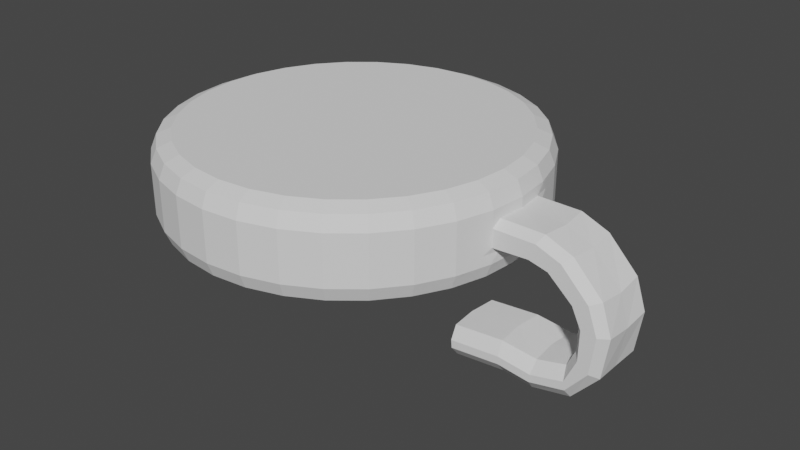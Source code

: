 # Source: counter_pressurizer_powerup.blend  (saved by Blender 3.0.42; exported with 4.5.12 LTS)
import bpy
from mathutils import Matrix  # noqa: F401  (used for matrix-valued properties, if any)

bpy.ops.wm.read_factory_settings(use_empty=True)
scene = bpy.context.scene
scene.name = 'Scene'

# ---- collections
col_collection = bpy.data.collections.new('Collection'); scene.collection.children.link(col_collection)

# ---- world
world_world = bpy.data.worlds.new('World'); scene.world = world_world
world_world.use_nodes = True; world_world.node_tree.nodes.clear()
_N = world_world.node_tree.nodes; _L = world_world.node_tree.links
n0 = _N.new('ShaderNodeOutputWorld'); n0.name = 'World Output'; n0.location = (300, 300)
n1 = _N.new('ShaderNodeBackground'); n1.name = 'Background'; n1.location = (10, 300)
n1.inputs[0].default_value = (0.05088, 0.05088, 0.05088, 1.0)
_L.new(n1.outputs[0], n0.inputs[0])
n0.is_active_output = True
world_world.color = (0.05088, 0.05088, 0.05088)
world_world.use_sun_shadow = False
world_world.sun_shadow_jitter_overblur = 0.0

# ---- meshes
me_cylinder_004 = bpy.data.meshes.new('Cylinder.004')
me_cylinder_004.from_pydata([(-0.04458, 0.1277, 0.002258), (-0.04458, 0.1277, 0.02276), (-0.01966, 0.1253, 0.02276), (-0.01966, 0.1253, 0.002258), (0.004303, 0.118, 0.02276), (0.004303, 0.118, 0.002258), (0.02639, 0.1062, 0.02276), (0.02639, 0.1062, 0.002258), (0.04575, 0.09033, 0.02276), (0.04575, 0.09033, 0.002258), (0.06163, 0.07097, 0.02276), (0.06163, 0.07097, 0.002258), (0.07344, 0.04888, 0.02276), (0.07344, 0.04888, 0.002258), (0.08316, -5.584e-09, 0.02276), (0.08316, -5.584e-09, 0.002258), (0.07344, -0.04888, 0.02276), (0.07344, -0.04888, 0.002258), (0.06163, -0.07097, 0.02276), (0.06163, -0.07097, 0.002258), (0.04575, -0.09033, 0.02276), (0.04575, -0.09033, 0.002258), (0.02639, -0.1062, 0.02276), (0.02639, -0.1062, 0.002258), (0.004303, -0.118, 0.02276), (0.004303, -0.118, 0.002258), (-0.01966, -0.1253, 0.02276), (-0.01966, -0.1253, 0.002258), (-0.04458, -0.1277, 0.02276), (-0.04458, -0.1277, 0.002258), (-0.0695, -0.1253, 0.02276), (-0.0695, -0.1253, 0.002258), (-0.09347, -0.118, 0.02276), (-0.09347, -0.118, 0.002258), (-0.1156, -0.1062, 0.02276), (-0.1156, -0.1062, 0.002258), (-0.1349, -0.09033, 0.02276), (-0.1349, -0.09033, 0.002258), (-0.1508, -0.07097, 0.02276), (-0.1508, -0.07097, 0.002258), (-0.1626, -0.04888, 0.02276), (-0.1626, -0.04888, 0.002258), (-0.1699, -0.02492, 0.02276), (-0.1699, -0.02492, 0.002258), (-0.1723, 1.523e-09, 0.02276), (-0.1723, 1.523e-09, 0.002258), (-0.1699, 0.02492, 0.02276), (-0.1699, 0.02492, 0.002258), (-0.1626, 0.04888, 0.02276), (-0.1626, 0.04888, 0.002258), (-0.1508, 0.07097, 0.02276), (-0.1508, 0.07097, 0.002258), (-0.1349, 0.09033, 0.02276), (-0.1349, 0.09033, 0.002258), (-0.1156, 0.1062, 0.02276), (-0.1156, 0.1062, 0.002258), (-0.09347, 0.118, 0.02276), (-0.09347, 0.118, 0.002258), (-0.0695, 0.1253, 0.02276), (-0.0695, 0.1253, 0.002258), (0.1131, -6.279e-09, 0.02171), (0.1061, -6.279e-09, 0.002461), (0.1314, -6.751e-09, 0.01349), (0.1169, -6.751e-09, -0.001038), (0.1507, -7.765e-09, -0.007889), (0.1315, -7.765e-09, -0.01501), (0.1567, -8.215e-09, -0.02872), (0.1363, -8.215e-09, -0.0265), (0.1516, -8.898e-09, -0.05626), (0.1353, -8.898e-09, -0.04382), (0.1331, -9.707e-09, -0.07497), (0.129, -9.707e-09, -0.05488), (0.1069, -1.058e-08, -0.07941), (0.1093, -1.058e-08, -0.05904), (0.08642, -1.152e-08, -0.07707), (0.08478, -1.152e-08, -0.05663), (0.05222, -1.267e-08, -0.07981), (0.05058, -1.267e-08, -0.05938), (-0.04458, 0.1141, -0.01824), (-0.04458, 0.1277, -0.004693), (-0.04458, 0.1238, -0.01428), (-0.04458, 0.1141, 0.04326), (-0.04458, 0.1277, 0.02971), (-0.04458, 0.1238, 0.03929), (-0.02232, 0.1119, -0.01824), (-0.01966, 0.1253, -0.004693), (-0.02044, 0.1214, -0.01428), (-0.02232, 0.1119, 0.04326), (-0.01966, 0.1253, 0.02971), (-0.02044, 0.1214, 0.03929), (-0.0009077, 0.1054, -0.01824), (0.004303, 0.118, -0.004693), (0.002777, 0.1143, -0.01428), (-0.0009077, 0.1054, 0.04326), (0.004303, 0.118, 0.02971), (0.002777, 0.1143, 0.03929), (0.01882, 0.09489, -0.01824), (0.02639, 0.1062, -0.004693), (0.02417, 0.1029, -0.01428), (0.01882, 0.09489, 0.04326), (0.02639, 0.1062, 0.02971), (0.02417, 0.1029, 0.03929), (0.03612, 0.0807, -0.01824), (0.04575, 0.09033, -0.004693), (0.04293, 0.08751, -0.01428), (0.03612, 0.0807, 0.04326), (0.04575, 0.09033, 0.02971), (0.04293, 0.08751, 0.03929), (0.05031, 0.0634, -0.01824), (0.06163, 0.07097, -0.004693), (0.05832, 0.06875, -0.01428), (0.05031, 0.0634, 0.04326), (0.06163, 0.07097, 0.02971), (0.05832, 0.06875, 0.03929), (0.06086, 0.04367, -0.01824), (0.07344, 0.04888, -0.004693), (0.06975, 0.04736, -0.01428), (0.06086, 0.04367, 0.04326), (0.07344, 0.04888, 0.02971), (0.06975, 0.04736, 0.03929), (0.06735, 0.02226, -0.01824), (0.08071, 0.02492, -0.004693), (0.07679, 0.02414, -0.01428), (0.06735, 0.02226, 0.04326), (0.08071, 0.02492, 0.02971), (0.07679, 0.02414, 0.03929), (0.06954, -4.889e-09, -0.01824), (0.08316, -5.584e-09, -0.004693), (0.07917, -5.384e-09, -0.01428), (0.06954, -4.657e-09, 0.04326), (0.08316, -5.584e-09, 0.02971), (0.07917, -5.311e-09, 0.03929), (0.06735, -0.02226, -0.01824), (0.08071, -0.02492, -0.004693), (0.07679, -0.02414, -0.01428), (0.06735, -0.02226, 0.04326), (0.08071, -0.02492, 0.02971), (0.07679, -0.02414, 0.03929), (0.06086, -0.04367, -0.01824), (0.07344, -0.04888, -0.004693), (0.06975, -0.04736, -0.01428), (0.06086, -0.04367, 0.04326), (0.07344, -0.04888, 0.02971), (0.06975, -0.04736, 0.03929), (0.05031, -0.0634, -0.01824), (0.06163, -0.07097, -0.004693), (0.05832, -0.06875, -0.01428), (0.05031, -0.0634, 0.04326), (0.06163, -0.07097, 0.02971), (0.05832, -0.06875, 0.03929), (0.03612, -0.0807, -0.01824), (0.04575, -0.09033, -0.004693), (0.04293, -0.08751, -0.01428), (0.03612, -0.0807, 0.04326), (0.04575, -0.09033, 0.02971), (0.04293, -0.08751, 0.03929), (0.01882, -0.09489, -0.01824), (0.02639, -0.1062, -0.004693), (0.02417, -0.1029, -0.01428), (0.01882, -0.09489, 0.04326), (0.02639, -0.1062, 0.02971), (0.02417, -0.1029, 0.03929), (-0.0009076, -0.1054, -0.01824), (0.004303, -0.118, -0.004693), (0.002777, -0.1143, -0.01428), (-0.0009076, -0.1054, 0.04326), (0.004303, -0.118, 0.02971), (0.002777, -0.1143, 0.03929), (-0.02232, -0.1119, -0.01824), (-0.01966, -0.1253, -0.004693), (-0.02044, -0.1214, -0.01428), (-0.02232, -0.1119, 0.04326), (-0.01966, -0.1253, 0.02971), (-0.02044, -0.1214, 0.03929), (-0.04458, -0.1141, -0.01824), (-0.04458, -0.1277, -0.004693), (-0.04458, -0.1238, -0.01428), (-0.04458, -0.1141, 0.04326), (-0.04458, -0.1277, 0.02971), (-0.04458, -0.1238, 0.03929), (-0.06685, -0.1119, -0.01824), (-0.0695, -0.1253, -0.004693), (-0.06872, -0.1214, -0.01428), (-0.06685, -0.1119, 0.04326), (-0.0695, -0.1253, 0.02971), (-0.06872, -0.1214, 0.03929), (-0.08826, -0.1054, -0.01824), (-0.09347, -0.118, -0.004693), (-0.09194, -0.1143, -0.01428), (-0.08826, -0.1054, 0.04326), (-0.09347, -0.118, 0.02971), (-0.09194, -0.1143, 0.03929), (-0.108, -0.09489, -0.01824), (-0.1156, -0.1062, -0.004693), (-0.1133, -0.1029, -0.01428), (-0.108, -0.09489, 0.04326), (-0.1156, -0.1062, 0.02971), (-0.1133, -0.1029, 0.03929), (-0.1253, -0.0807, -0.01824), (-0.1349, -0.09033, -0.004693), (-0.1321, -0.08751, -0.01428), (-0.1253, -0.0807, 0.04326), (-0.1349, -0.09033, 0.02971), (-0.1321, -0.08751, 0.03929), (-0.1395, -0.0634, -0.01824), (-0.1508, -0.07097, -0.004693), (-0.1475, -0.06875, -0.01428), (-0.1395, -0.0634, 0.04326), (-0.1508, -0.07097, 0.02971), (-0.1475, -0.06875, 0.03929), (-0.15, -0.04367, -0.01824), (-0.1626, -0.04888, -0.004693), (-0.1589, -0.04736, -0.01428), (-0.15, -0.04367, 0.04326), (-0.1626, -0.04888, 0.02971), (-0.1589, -0.04736, 0.03929), (-0.1565, -0.02226, -0.01824), (-0.1699, -0.02492, -0.004693), (-0.166, -0.02414, -0.01428), (-0.1565, -0.02226, 0.04326), (-0.1699, -0.02492, 0.02971), (-0.166, -0.02414, 0.03929), (-0.1587, 1.397e-09, -0.01824), (-0.1723, 1.523e-09, -0.004693), (-0.1683, 1.484e-09, -0.01428), (-0.1587, 1.63e-09, 0.04326), (-0.1723, 1.523e-09, 0.02971), (-0.1683, 1.543e-09, 0.03929), (-0.1565, 0.02226, -0.01824), (-0.1699, 0.02492, -0.004693), (-0.166, 0.02414, -0.01428), (-0.1565, 0.02226, 0.04326), (-0.1699, 0.02492, 0.02971), (-0.166, 0.02414, 0.03929), (-0.15, 0.04367, -0.01824), (-0.1626, 0.04888, -0.004693), (-0.1589, 0.04736, -0.01428), (-0.15, 0.04367, 0.04326), (-0.1626, 0.04888, 0.02971), (-0.1589, 0.04736, 0.03929), (-0.1395, 0.0634, -0.01824), (-0.1508, 0.07097, -0.004693), (-0.1475, 0.06875, -0.01428), (-0.1395, 0.0634, 0.04326), (-0.1508, 0.07097, 0.02971), (-0.1475, 0.06875, 0.03929), (-0.1253, 0.0807, -0.01824), (-0.1349, 0.09033, -0.004693), (-0.1321, 0.08751, -0.01428), (-0.1253, 0.0807, 0.04326), (-0.1349, 0.09033, 0.02971), (-0.1321, 0.08751, 0.03929), (-0.108, 0.09489, -0.01824), (-0.1156, 0.1062, -0.004693), (-0.1133, 0.1029, -0.01428), (-0.108, 0.09489, 0.04326), (-0.1156, 0.1062, 0.02971), (-0.1133, 0.1029, 0.03929), (-0.08826, 0.1054, -0.01824), (-0.09347, 0.118, -0.004693), (-0.09194, 0.1143, -0.01428), (-0.08826, 0.1054, 0.04326), (-0.09347, 0.118, 0.02971), (-0.09194, 0.1143, 0.03929), (-0.06685, 0.1119, -0.01824), (-0.0695, 0.1253, -0.004693), (-0.06872, 0.1214, -0.01428), (-0.06685, 0.1119, 0.04326), (-0.0695, 0.1253, 0.02971), (-0.06872, 0.1214, 0.03929), (0.08132, 0.01873, 0.02276), (0.08071, 0.02492, 0.01808), (0.07891, 0.03083, 0.02276), (0.08071, 0.02492, 0.02893), (0.08071, 0.02492, 0.005971), (0.08132, 0.01873, 0.002258), (0.08071, 0.02492, -0.003917), (0.07891, 0.03083, 0.002258), (0.08071, -0.02492, 0.01808), (0.08132, -0.01873, 0.02276), (0.08071, -0.02492, 0.02893), (0.07891, -0.03083, 0.02276), (0.08132, -0.01873, 0.002258), (0.08071, -0.02492, 0.005971), (0.07891, -0.03083, 0.002258), (0.08071, -0.02492, -0.003917), (0.1114, 0.01874, 0.02235), (0.1091, 0.02492, 0.01794), (0.1051, 0.02492, 0.006981), (0.1044, 0.01873, 0.003096), (0.1091, -0.02492, 0.01794), (0.1114, -0.01874, 0.02235), (0.1051, -0.02492, 0.006981), (0.1044, -0.01873, 0.003096), (0.13, 0.01874, 0.01479), (0.126, 0.02492, 0.01155), (0.1181, 0.02492, 0.003705), (0.1156, 0.01874, 0.000265), (0.126, -0.02492, 0.01155), (0.13, -0.01874, 0.01479), (0.1156, -0.01874, 0.000265), (0.1181, -0.02492, 0.003705), (0.1448, 0.02492, -0.007462), (0.1501, 0.01874, -0.006158), (0.1348, 0.02492, -0.01119), (0.1309, 0.01874, -0.01328), (0.1448, -0.02492, -0.007462), (0.1501, -0.01874, -0.006158), (0.1309, -0.01874, -0.01328), (0.1348, -0.02492, -0.01119), (0.1569, 0.01875, -0.02689), (0.1514, 0.02492, -0.02567), (0.1412, 0.02492, -0.02456), (0.1365, 0.01875, -0.02467), (0.1514, -0.02492, -0.02567), (0.1569, -0.01875, -0.02689), (0.1365, -0.01875, -0.02467), (0.1412, -0.02492, -0.02456), (0.1527, 0.01875, -0.05479), (0.1483, 0.02492, -0.05062), (0.1364, 0.01875, -0.04235), (0.1408, 0.02492, -0.04496), (0.1483, -0.02492, -0.05062), (0.1527, -0.01875, -0.05479), (0.1364, -0.01875, -0.04235), (0.1408, -0.02492, -0.04496), (0.1349, 0.01876, -0.0746), (0.1341, 0.02492, -0.06739), (0.133, 0.02492, -0.06187), (0.1308, 0.01877, -0.05451), (0.1341, -0.02492, -0.06739), (0.1349, -0.01876, -0.0746), (0.1308, -0.01877, -0.05451), (0.133, -0.02492, -0.06187), (0.1088, 0.01876, -0.07962), (0.1102, 0.02492, -0.07238), (0.1111, 0.01877, -0.05926), (0.1108, 0.02492, -0.06709), (0.1102, -0.02492, -0.07238), (0.1088, -0.01876, -0.07962), (0.1111, -0.01877, -0.05926), (0.1108, -0.02492, -0.06709), (0.08826, 0.01876, -0.07692), (0.08827, 0.02492, -0.06951), (0.08785, 0.02492, -0.0642), (0.08662, 0.01877, -0.05649), (0.08827, -0.02492, -0.06951), (0.08826, -0.01876, -0.07692), (0.08662, -0.01877, -0.05649), (0.08785, -0.02492, -0.0642), (0.05408, 0.02492, -0.0723), (0.05406, 0.01876, -0.07967), (0.05242, 0.01876, -0.05923), (0.05364, 0.02492, -0.06688), (0.05406, -0.01876, -0.07967), (0.05408, -0.02492, -0.0723), (0.05364, -0.02492, -0.06688), (0.05242, -0.01876, -0.05923)], [], [(58, 268, 82, 1), (91, 5, 7, 97), (97, 7, 9, 103), (103, 9, 11, 109), (109, 11, 13, 115), (121, 276, 275, 15, 127), (278, 283, 292, 290), (288, 287, 295, 296), (282, 15, 61, 293), (139, 17, 19, 145), (145, 19, 21, 151), (151, 21, 23, 157), (157, 23, 25, 163), (163, 25, 27, 169), (169, 27, 29, 175), (175, 29, 31, 181), (181, 31, 33, 187), (187, 33, 35, 193), (193, 35, 37, 199), (199, 37, 39, 205), (205, 39, 41, 211), (211, 41, 43, 217), (217, 43, 45, 223), (223, 45, 47, 229), (229, 47, 49, 235), (235, 49, 51, 241), (241, 51, 53, 247), (247, 53, 55, 253), (253, 55, 57, 259), (259, 57, 59, 265), (1, 82, 88, 2), (85, 3, 5, 91), (265, 59, 0, 79), (87, 81, 267, 261, 255, 249, 243, 237, 231, 225, 219, 213, 207, 201, 195, 189, 183, 177, 171, 165, 159, 153, 147, 141, 135, 129, 123, 117, 111, 105, 99, 93), (59, 58, 1, 0), (56, 262, 268, 58), (57, 56, 58, 59), (54, 256, 262, 56), (55, 54, 56, 57), (52, 250, 256, 54), (53, 52, 54, 55), (50, 244, 250, 52), (51, 50, 52, 53), (48, 238, 244, 50), (49, 48, 50, 51), (46, 232, 238, 48), (47, 46, 48, 49), (44, 226, 232, 46), (45, 44, 46, 47), (42, 220, 226, 44), (43, 42, 44, 45), (40, 214, 220, 42), (41, 40, 42, 43), (38, 208, 214, 40), (39, 38, 40, 41), (36, 202, 208, 38), (37, 36, 38, 39), (34, 196, 202, 36), (35, 34, 36, 37), (32, 190, 196, 34), (33, 32, 34, 35), (30, 184, 190, 32), (31, 30, 32, 33), (28, 178, 184, 30), (29, 28, 30, 31), (26, 172, 178, 28), (27, 26, 28, 29), (24, 166, 172, 26), (25, 24, 26, 27), (22, 160, 166, 24), (23, 22, 24, 25), (20, 154, 160, 22), (21, 20, 22, 23), (18, 148, 154, 20), (19, 18, 20, 21), (16, 142, 148, 18), (17, 16, 18, 19), (133, 285, 284, 17, 139), (14, 130, 136, 280, 279), (14, 279, 291, 60), (281, 280, 136, 142, 16), (13, 12, 272, 271, 274, 277), (12, 118, 124, 273, 272), (15, 275, 289, 61), (270, 14, 60, 286), (10, 112, 118, 12), (11, 10, 12, 13), (8, 106, 112, 10), (9, 8, 10, 11), (6, 100, 106, 8), (7, 6, 8, 9), (4, 94, 100, 6), (5, 4, 6, 7), (2, 88, 94, 4), (3, 2, 4, 5), (78, 84, 90, 96, 102, 108, 114, 120, 126, 132, 138, 144, 150, 156, 162, 168, 174, 180, 186, 192, 198, 204, 210, 216, 222, 228, 234, 240, 246, 252, 258, 264), (0, 1, 2, 3), (286, 60, 62, 294), (60, 291, 299, 62), (284, 283, 278, 281, 16, 17), (270, 273, 124, 130, 14), (115, 13, 277, 276, 121), (127, 15, 282, 285, 133), (300, 63, 65, 308), (63, 297, 305, 65), (290, 292, 301, 298), (296, 295, 302, 304), (61, 289, 297, 63), (293, 61, 63, 300), (306, 309, 317, 314), (303, 64, 66, 310), (62, 299, 307, 64), (294, 62, 64, 303), (298, 301, 309, 306), (304, 302, 311, 312), (316, 67, 69, 324), (67, 313, 320, 69), (312, 311, 319, 321), (65, 305, 313, 67), (308, 65, 67, 316), (64, 307, 315, 66), (328, 327, 335, 337), (322, 325, 333, 330), (66, 315, 323, 68), (310, 66, 68, 318), (314, 317, 325, 322), (321, 319, 327, 328), (332, 71, 73, 340), (71, 329, 336, 73), (69, 320, 329, 71), (324, 69, 71, 332), (68, 323, 331, 70), (318, 68, 70, 326), (344, 343, 350, 353), (338, 341, 349, 346), (70, 331, 339, 72), (326, 70, 72, 334), (330, 333, 341, 338), (337, 335, 343, 344), (348, 75, 77, 357), (75, 345, 352, 77), (73, 336, 345, 75), (340, 73, 75, 348), (72, 339, 347, 74), (334, 72, 74, 342), (77, 76, 354, 355, 356, 357), (74, 347, 354, 76), (342, 74, 76, 351), (346, 349, 356, 355), (352, 353, 350, 351, 76, 77), (79, 85, 86, 80), (80, 86, 84, 78), (88, 82, 83, 89), (89, 83, 81, 87), (85, 91, 92, 86), (86, 92, 90, 84), (94, 88, 89, 95), (95, 89, 87, 93), (91, 97, 98, 92), (92, 98, 96, 90), (100, 94, 95, 101), (101, 95, 93, 99), (97, 103, 104, 98), (98, 104, 102, 96), (106, 100, 101, 107), (107, 101, 99, 105), (103, 109, 110, 104), (104, 110, 108, 102), (112, 106, 107, 113), (113, 107, 105, 111), (109, 115, 116, 110), (110, 116, 114, 108), (118, 112, 113, 119), (119, 113, 111, 117), (115, 121, 122, 116), (116, 122, 120, 114), (124, 118, 119, 125), (125, 119, 117, 123), (121, 127, 128, 122), (122, 128, 126, 120), (130, 124, 125, 131), (131, 125, 123, 129), (127, 133, 134, 128), (128, 134, 132, 126), (136, 130, 131, 137), (137, 131, 129, 135), (133, 139, 140, 134), (134, 140, 138, 132), (142, 136, 137, 143), (143, 137, 135, 141), (139, 145, 146, 140), (140, 146, 144, 138), (148, 142, 143, 149), (149, 143, 141, 147), (145, 151, 152, 146), (146, 152, 150, 144), (154, 148, 149, 155), (155, 149, 147, 153), (151, 157, 158, 152), (152, 158, 156, 150), (160, 154, 155, 161), (161, 155, 153, 159), (157, 163, 164, 158), (158, 164, 162, 156), (166, 160, 161, 167), (167, 161, 159, 165), (163, 169, 170, 164), (164, 170, 168, 162), (172, 166, 167, 173), (173, 167, 165, 171), (169, 175, 176, 170), (170, 176, 174, 168), (178, 172, 173, 179), (179, 173, 171, 177), (175, 181, 182, 176), (176, 182, 180, 174), (184, 178, 179, 185), (185, 179, 177, 183), (181, 187, 188, 182), (182, 188, 186, 180), (190, 184, 185, 191), (191, 185, 183, 189), (187, 193, 194, 188), (188, 194, 192, 186), (196, 190, 191, 197), (197, 191, 189, 195), (193, 199, 200, 194), (194, 200, 198, 192), (202, 196, 197, 203), (203, 197, 195, 201), (199, 205, 206, 200), (200, 206, 204, 198), (208, 202, 203, 209), (209, 203, 201, 207), (205, 211, 212, 206), (206, 212, 210, 204), (214, 208, 209, 215), (215, 209, 207, 213), (211, 217, 218, 212), (212, 218, 216, 210), (220, 214, 215, 221), (221, 215, 213, 219), (217, 223, 224, 218), (218, 224, 222, 216), (226, 220, 221, 227), (227, 221, 219, 225), (223, 229, 230, 224), (224, 230, 228, 222), (232, 226, 227, 233), (233, 227, 225, 231), (229, 235, 236, 230), (230, 236, 234, 228), (238, 232, 233, 239), (239, 233, 231, 237), (235, 241, 242, 236), (236, 242, 240, 234), (244, 238, 239, 245), (245, 239, 237, 243), (241, 247, 248, 242), (242, 248, 246, 240), (250, 244, 245, 251), (251, 245, 243, 249), (247, 253, 254, 248), (248, 254, 252, 246), (256, 250, 251, 257), (257, 251, 249, 255), (253, 259, 260, 254), (254, 260, 258, 252), (262, 256, 257, 263), (263, 257, 255, 261), (259, 265, 266, 260), (260, 266, 264, 258), (268, 262, 263, 269), (269, 263, 261, 267), (265, 79, 80, 266), (266, 80, 78, 264), (82, 268, 269, 83), (83, 269, 267, 81), (79, 0, 3, 85), (270, 271, 272, 273), (274, 275, 276, 277), (278, 279, 280, 281), (282, 283, 284, 285), (293, 300, 301, 292), (287, 271, 270, 286), (278, 290, 291, 279), (282, 293, 292, 283), (289, 275, 274, 288), (299, 291, 290, 298), (286, 294, 295, 287), (297, 289, 288, 296), (303, 310, 311, 302), (302, 295, 294, 303), (298, 306, 307, 299), (300, 308, 309, 301), (305, 297, 296, 304), (313, 305, 304, 312), (317, 309, 308, 316), (306, 314, 315, 307), (321, 328, 329, 320), (319, 311, 310, 318), (314, 322, 323, 315), (316, 324, 325, 317), (320, 313, 312, 321), (333, 325, 324, 332), (327, 319, 318, 326), (322, 330, 331, 323), (337, 344, 345, 336), (335, 327, 326, 334), (330, 338, 339, 331), (332, 340, 341, 333), (336, 329, 328, 337), (349, 341, 340, 348), (343, 335, 334, 342), (338, 346, 347, 339), (350, 343, 342, 351), (346, 355, 354, 347), (348, 357, 356, 349), (352, 345, 344, 353), (274, 271, 287, 288)])
_uv = me_cylinder_004.uv_layers.new(name='UVMap')
_uv.uv.foreach_set('vector', [0.03125, 0.8333, 0.03125, 0.8898, 0.0, 0.8898, 0.0, 0.8333, 0.9375, 0.6102, 0.9375, 0.6667, 0.9062, 0.6667, 0.9062, 0.6102, 0.9062, 0.6102, 0.9062, 0.6667, 0.875, 0.6667, 0.875, 0.6102, 0.875, 0.6102, 0.875, 0.6667, 0.8438, 0.6667, 0.8438, 0.6102, 0.8438, 0.6102, 0.8438, 0.6667, 0.8125, 0.6667, 0.8125, 0.6102, 0.7812, 0.6102, 0.7812, 0.6165, 0.7735, 0.6667, 0.75, 0.6667, 0.75, 0.6102, 0.7188, 0.7953, 0.7188, 0.6969, 0.7188, 0.6985, 0.7188, 0.7934, 0.7812, 0.6985, 0.7812, 0.7934, 0.7813, 0.7912, 0.7812, 0.7012, 0.7265, 0.6667, 0.75, 0.6667, 0.75, 0.6667, 0.7265, 0.6667, 0.6875, 0.6102, 0.6875, 0.6667, 0.6562, 0.6667, 0.6562, 0.6102, 0.6562, 0.6102, 0.6562, 0.6667, 0.625, 0.6667, 0.625, 0.6102, 0.625, 0.6102, 0.625, 0.6667, 0.5938, 0.6667, 0.5938, 0.6102, 0.5938, 0.6102, 0.5938, 0.6667, 0.5625, 0.6667, 0.5625, 0.6102, 0.5625, 0.6102, 0.5625, 0.6667, 0.5312, 0.6667, 0.5312, 0.6102, 0.5312, 0.6102, 0.5312, 0.6667, 0.5, 0.6667, 0.5, 0.6102, 0.5, 0.6102, 0.5, 0.6667, 0.4688, 0.6667, 0.4688, 0.6102, 0.4688, 0.6102, 0.4688, 0.6667, 0.4375, 0.6667, 0.4375, 0.6102, 0.4375, 0.6102, 0.4375, 0.6667, 0.4062, 0.6667, 0.4062, 0.6102, 0.4062, 0.6102, 0.4062, 0.6667, 0.375, 0.6667, 0.375, 0.6102, 0.375, 0.6102, 0.375, 0.6667, 0.3438, 0.6667, 0.3438, 0.6102, 0.3438, 0.6102, 0.3438, 0.6667, 0.3125, 0.6667, 0.3125, 0.6102, 0.3125, 0.6102, 0.3125, 0.6667, 0.2812, 0.6667, 0.2812, 0.6102, 0.2812, 0.6102, 0.2812, 0.6667, 0.25, 0.6667, 0.25, 0.6102, 0.25, 0.6102, 0.25, 0.6667, 0.2188, 0.6667, 0.2188, 0.6102, 0.2188, 0.6102, 0.2188, 0.6667, 0.1875, 0.6667, 0.1875, 0.6102, 0.1875, 0.6102, 0.1875, 0.6667, 0.1562, 0.6667, 0.1562, 0.6102, 0.1562, 0.6102, 0.1562, 0.6667, 0.125, 0.6667, 0.125, 0.6102, 0.125, 0.6102, 0.125, 0.6667, 0.09375, 0.6667, 0.09375, 0.6102, 0.09375, 0.6102, 0.09375, 0.6667, 0.0625, 0.6667, 0.0625, 0.6102, 0.0625, 0.6102, 0.0625, 0.6667, 0.03125, 0.6667, 0.03125, 0.6102, 1.0, 0.8333, 1.0, 0.8898, 0.9688, 0.8898, 0.9688, 0.8333, 0.9688, 0.6102, 0.9688, 0.6667, 0.9375, 0.6667, 0.9375, 0.6102, 0.03125, 0.6102, 0.03125, 0.6667, 0.0, 0.6667, 0.0, 0.6102, 0.2918, 0.4603, 0.25, 0.4644, 0.2082, 0.4603, 0.1679, 0.4481, 0.1309, 0.4283, 0.09838, 0.4016, 0.07172, 0.3691, 0.0519, 0.3321, 0.0397, 0.2918, 0.03558, 0.25, 0.0397, 0.2082, 0.0519, 0.1679, 0.07172, 0.1309, 0.09838, 0.09838, 0.1309, 0.07172, 0.1679, 0.0519, 0.2082, 0.0397, 0.25, 0.03558, 0.2918, 0.0397, 0.3321, 0.0519, 0.3691, 0.07172, 0.4016, 0.09838, 0.4283, 0.1309, 0.4481, 0.1679, 0.4603, 0.2082, 0.4644, 0.25, 0.4603, 0.2918, 0.4481, 0.3321, 0.4283, 0.3691, 0.4016, 0.4016, 0.3691, 0.4283, 0.3321, 0.4481, 0.03125, 0.6667, 0.03125, 0.8333, 0.0, 0.8333, 0.0, 0.6667, 0.0625, 0.8333, 0.0625, 0.8898, 0.03125, 0.8898, 0.03125, 0.8333, 0.0625, 0.6667, 0.0625, 0.8333, 0.03125, 0.8333, 0.03125, 0.6667, 0.09375, 0.8333, 0.09375, 0.8898, 0.0625, 0.8898, 0.0625, 0.8333, 0.09375, 0.6667, 0.09375, 0.8333, 0.0625, 0.8333, 0.0625, 0.6667, 0.125, 0.8333, 0.125, 0.8898, 0.09375, 0.8898, 0.09375, 0.8333, 0.125, 0.6667, 0.125, 0.8333, 0.09375, 0.8333, 0.09375, 0.6667, 0.1562, 0.8333, 0.1562, 0.8898, 0.125, 0.8898, 0.125, 0.8333, 0.1562, 0.6667, 0.1562, 0.8333, 0.125, 0.8333, 0.125, 0.6667, 0.1875, 0.8333, 0.1875, 0.8898, 0.1562, 0.8898, 0.1562, 0.8333, 0.1875, 0.6667, 0.1875, 0.8333, 0.1562, 0.8333, 0.1562, 0.6667, 0.2188, 0.8333, 0.2188, 0.8898, 0.1875, 0.8898, 0.1875, 0.8333, 0.2188, 0.6667, 0.2188, 0.8333, 0.1875, 0.8333, 0.1875, 0.6667, 0.25, 0.8333, 0.25, 0.8898, 0.2188, 0.8898, 0.2188, 0.8333, 0.25, 0.6667, 0.25, 0.8333, 0.2188, 0.8333, 0.2188, 0.6667, 0.2812, 0.8333, 0.2812, 0.8898, 0.25, 0.8898, 0.25, 0.8333, 0.2812, 0.6667, 0.2812, 0.8333, 0.25, 0.8333, 0.25, 0.6667, 0.3125, 0.8333, 0.3125, 0.8898, 0.2812, 0.8898, 0.2812, 0.8333, 0.3125, 0.6667, 0.3125, 0.8333, 0.2812, 0.8333, 0.2812, 0.6667, 0.3438, 0.8333, 0.3438, 0.8898, 0.3125, 0.8898, 0.3125, 0.8333, 0.3438, 0.6667, 0.3438, 0.8333, 0.3125, 0.8333, 0.3125, 0.6667, 0.375, 0.8333, 0.375, 0.8898, 0.3438, 0.8898, 0.3438, 0.8333, 0.375, 0.6667, 0.375, 0.8333, 0.3438, 0.8333, 0.3438, 0.6667, 0.4062, 0.8333, 0.4062, 0.8898, 0.375, 0.8898, 0.375, 0.8333, 0.4062, 0.6667, 0.4062, 0.8333, 0.375, 0.8333, 0.375, 0.6667, 0.4375, 0.8333, 0.4375, 0.8898, 0.4062, 0.8898, 0.4062, 0.8333, 0.4375, 0.6667, 0.4375, 0.8333, 0.4062, 0.8333, 0.4062, 0.6667, 0.4687, 0.8333, 0.4688, 0.8898, 0.4375, 0.8898, 0.4375, 0.8333, 0.4688, 0.6667, 0.4687, 0.8333, 0.4375, 0.8333, 0.4375, 0.6667, 0.5, 0.8333, 0.5, 0.8898, 0.4688, 0.8898, 0.4687, 0.8333, 0.5, 0.6667, 0.5, 0.8333, 0.4687, 0.8333, 0.4688, 0.6667, 0.5312, 0.8333, 0.5312, 0.8898, 0.5, 0.8898, 0.5, 0.8333, 0.5312, 0.6667, 0.5312, 0.8333, 0.5, 0.8333, 0.5, 0.6667, 0.5625, 0.8333, 0.5625, 0.8898, 0.5312, 0.8898, 0.5312, 0.8333, 0.5625, 0.6667, 0.5625, 0.8333, 0.5312, 0.8333, 0.5312, 0.6667, 0.5938, 0.8333, 0.5938, 0.8898, 0.5625, 0.8898, 0.5625, 0.8333, 0.5938, 0.6667, 0.5938, 0.8333, 0.5625, 0.8333, 0.5625, 0.6667, 0.625, 0.8333, 0.625, 0.8898, 0.5938, 0.8898, 0.5938, 0.8333, 0.625, 0.6667, 0.625, 0.8333, 0.5938, 0.8333, 0.5938, 0.6667, 0.6562, 0.8333, 0.6562, 0.8898, 0.625, 0.8898, 0.625, 0.8333, 0.6562, 0.6667, 0.6562, 0.8333, 0.625, 0.8333, 0.625, 0.6667, 0.6875, 0.8333, 0.6875, 0.8898, 0.6562, 0.8898, 0.6562, 0.8333, 0.6875, 0.6667, 0.6875, 0.8333, 0.6562, 0.8333, 0.6562, 0.6667, 0.7188, 0.6102, 0.7188, 0.6165, 0.711, 0.6667, 0.6875, 0.6667, 0.6875, 0.6102, 0.75, 0.8333, 0.75, 0.8898, 0.7188, 0.8898, 0.7188, 0.8835, 0.7265, 0.8333, 0.75, 0.8333, 0.7265, 0.8333, 0.7265, 0.8333, 0.75, 0.8333, 0.711, 0.8333, 0.7188, 0.8835, 0.7188, 0.8898, 0.6875, 0.8898, 0.6875, 0.8333, 0.8125, 0.6667, 0.8125, 0.8333, 0.789, 0.8333, 0.7813, 0.7953, 0.7812, 0.6969, 0.789, 0.6667, 0.8125, 0.8333, 0.8125, 0.8898, 0.7812, 0.8898, 0.7812, 0.8835, 0.789, 0.8333, 0.75, 0.6667, 0.7735, 0.6667, 0.7735, 0.6667, 0.75, 0.6667, 0.7735, 0.8333, 0.75, 0.8333, 0.75, 0.8333, 0.7735, 0.8333, 0.8437, 0.8333, 0.8437, 0.8898, 0.8125, 0.8898, 0.8125, 0.8333, 0.8438, 0.6667, 0.8437, 0.8333, 0.8125, 0.8333, 0.8125, 0.6667, 0.875, 0.8333, 0.875, 0.8898, 0.8437, 0.8898, 0.8437, 0.8333, 0.875, 0.6667, 0.875, 0.8333, 0.8437, 0.8333, 0.8438, 0.6667, 0.9062, 0.8333, 0.9062, 0.8898, 0.875, 0.8898, 0.875, 0.8333, 0.9062, 0.6667, 0.9062, 0.8333, 0.875, 0.8333, 0.875, 0.6667, 0.9375, 0.8333, 0.9375, 0.8898, 0.9062, 0.8898, 0.9062, 0.8333, 0.9375, 0.6667, 0.9375, 0.8333, 0.9062, 0.8333, 0.9062, 0.6667, 0.9688, 0.8333, 0.9688, 0.8898, 0.9375, 0.8898, 0.9375, 0.8333, 0.9688, 0.6667, 0.9688, 0.8333, 0.9375, 0.8333, 0.9375, 0.6667, 0.75, 0.4644, 0.7918, 0.4603, 0.8321, 0.4481, 0.8691, 0.4283, 0.9016, 0.4016, 0.9283, 0.3691, 0.9481, 0.3321, 0.9603, 0.2918, 0.9644, 0.25, 0.9603, 0.2082, 0.9481, 0.1679, 0.9283, 0.1309, 0.9016, 0.09838, 0.8691, 0.07172, 0.8321, 0.0519, 0.7918, 0.0397, 0.75, 0.03558, 0.7082, 0.0397, 0.6679, 0.0519, 0.6309, 0.07172, 0.5984, 0.09838, 0.5717, 0.1309, 0.5519, 0.1679, 0.5397, 0.2082, 0.5356, 0.25, 0.5397, 0.2918, 0.5519, 0.3321, 0.5717, 0.3691, 0.5984, 0.4016, 0.6309, 0.4283, 0.6679, 0.4481, 0.7082, 0.4603, 1.0, 0.6667, 1.0, 0.8333, 0.9688, 0.8333, 0.9688, 0.6667, 0.7735, 0.8333, 0.75, 0.8333, 0.75, 0.8333, 0.7735, 0.8333, 0.75, 0.8333, 0.7265, 0.8333, 0.7265, 0.8333, 0.75, 0.8333, 0.711, 0.6667, 0.7188, 0.6969, 0.7188, 0.7953, 0.711, 0.8333, 0.6875, 0.8333, 0.6875, 0.6667, 0.7735, 0.8333, 0.7812, 0.8835, 0.7812, 0.8898, 0.75, 0.8898, 0.75, 0.8333, 0.8125, 0.6102, 0.8125, 0.6667, 0.789, 0.6667, 0.7812, 0.6165, 0.7812, 0.6102, 0.75, 0.6102, 0.75, 0.6667, 0.7265, 0.6667, 0.7188, 0.6165, 0.7188, 0.6102, 0.7265, 0.6667, 0.75, 0.6667, 0.75, 0.6667, 0.7265, 0.6667, 0.75, 0.6667, 0.7735, 0.6667, 0.7735, 0.6667, 0.75, 0.6667, 0.7188, 0.7934, 0.7188, 0.6985, 0.7188, 0.7012, 0.7188, 0.7912, 0.7812, 0.7012, 0.7812, 0.7912, 0.7812, 0.7895, 0.7812, 0.7023, 0.75, 0.6667, 0.7735, 0.6667, 0.7735, 0.6667, 0.75, 0.6667, 0.7265, 0.6667, 0.75, 0.6667, 0.75, 0.6667, 0.7265, 0.6667, 0.7187, 0.7895, 0.7188, 0.7023, 0.7188, 0.7042, 0.7188, 0.7876, 0.7735, 0.8333, 0.75, 0.8333, 0.75, 0.8333, 0.7735, 0.8333, 0.75, 0.8333, 0.7265, 0.8333, 0.7265, 0.8333, 0.75, 0.8333, 0.7735, 0.8333, 0.75, 0.8333, 0.75, 0.8333, 0.7735, 0.8333, 0.7188, 0.7912, 0.7188, 0.7012, 0.7188, 0.7023, 0.7188, 0.7895, 0.7812, 0.7023, 0.7812, 0.7895, 0.7812, 0.7876, 0.7812, 0.7042, 0.7265, 0.6667, 0.75, 0.6667, 0.75, 0.6667, 0.7265, 0.6667, 0.75, 0.6667, 0.7735, 0.6667, 0.7735, 0.6667, 0.75, 0.6667, 0.7813, 0.7042, 0.7812, 0.7876, 0.7812, 0.7839, 0.7812, 0.7081, 0.75, 0.6667, 0.7735, 0.6667, 0.7735, 0.6667, 0.75, 0.6667, 0.7265, 0.6667, 0.75, 0.6667, 0.75, 0.6667, 0.7265, 0.6667, 0.75, 0.8333, 0.7265, 0.8333, 0.7265, 0.8333, 0.75, 0.8333, 0.7812, 0.7288, 0.7812, 0.7745, 0.7812, 0.7735, 0.7812, 0.7302, 0.7188, 0.7839, 0.7188, 0.7081, 0.7188, 0.7288, 0.7188, 0.7745, 0.75, 0.8333, 0.7265, 0.8333, 0.7265, 0.8333, 0.75, 0.8333, 0.7735, 0.8333, 0.75, 0.8333, 0.75, 0.8333, 0.7735, 0.8333, 0.7188, 0.7876, 0.7188, 0.7042, 0.7187, 0.7081, 0.7188, 0.7839, 0.7812, 0.7081, 0.7812, 0.7839, 0.7812, 0.7745, 0.7812, 0.7288, 0.7265, 0.6667, 0.75, 0.6667, 0.75, 0.6667, 0.7265, 0.6667, 0.75, 0.6667, 0.7735, 0.6667, 0.7735, 0.6667, 0.75, 0.6667, 0.75, 0.6667, 0.7735, 0.6667, 0.7735, 0.6667, 0.75, 0.6667, 0.7265, 0.6667, 0.75, 0.6667, 0.75, 0.6667, 0.7265, 0.6667, 0.75, 0.8333, 0.7265, 0.8333, 0.7265, 0.8333, 0.75, 0.8333, 0.7735, 0.8333, 0.75, 0.8333, 0.75, 0.8333, 0.7735, 0.8333, 0.7812, 0.7299, 0.7812, 0.7733, 0.7812, 0.7736, 0.7812, 0.7294, 0.7188, 0.7735, 0.7188, 0.7302, 0.7188, 0.7299, 0.7188, 0.7733, 0.75, 0.8333, 0.7265, 0.8333, 0.7265, 0.8333, 0.75, 0.8333, 0.7735, 0.8333, 0.75, 0.8333, 0.75, 0.8333, 0.7735, 0.8333, 0.7188, 0.7745, 0.7188, 0.7288, 0.7188, 0.7302, 0.7188, 0.7735, 0.7812, 0.7302, 0.7812, 0.7735, 0.7812, 0.7733, 0.7812, 0.7299, 0.7265, 0.6667, 0.75, 0.6667, 0.75, 0.6667, 0.7265, 0.6667, 0.75, 0.6667, 0.7735, 0.6667, 0.7735, 0.6667, 0.75, 0.6667, 0.75, 0.6667, 0.7735, 0.6667, 0.7735, 0.6667, 0.75, 0.6667, 0.7265, 0.6667, 0.75, 0.6667, 0.75, 0.6667, 0.7265, 0.6667, 0.75, 0.8333, 0.7265, 0.8333, 0.7265, 0.8333, 0.75, 0.8333, 0.7735, 0.8333, 0.75, 0.8333, 0.75, 0.8333, 0.7735, 0.8333, 0.75, 0.6667, 0.75, 0.8333, 0.7265, 0.8333, 0.7188, 0.7736, 0.7188, 0.7294, 0.7265, 0.6667, 0.75, 0.8333, 0.7265, 0.8333, 0.7265, 0.8333, 0.75, 0.8333, 0.7735, 0.8333, 0.75, 0.8333, 0.75, 0.8333, 0.7735, 0.8333, 0.7188, 0.7733, 0.7188, 0.7299, 0.7188, 0.7294, 0.7188, 0.7736, 0.7735, 0.6667, 0.7812, 0.7294, 0.7812, 0.7736, 0.7735, 0.8333, 0.75, 0.8333, 0.75, 0.6667, 1.0, 0.6102, 0.9688, 0.6102, 0.9692, 0.5, 0.9995, 0.5, 0.7507, 0.4899, 0.7961, 0.4855, 0.7918, 0.4603, 0.75, 0.4644, 0.9688, 0.8898, 1.0, 0.8898, 0.9995, 1.0, 0.9692, 1.0, 0.2961, 0.4855, 0.2507, 0.4899, 0.25, 0.4644, 0.2918, 0.4603, 0.9688, 0.6102, 0.9375, 0.6102, 0.938, 0.5, 0.9683, 0.5, 0.7975, 0.4852, 0.8411, 0.4719, 0.8321, 0.4481, 0.7918, 0.4603, 0.9375, 0.8898, 0.9688, 0.8898, 0.9683, 1.0, 0.938, 1.0, 0.3411, 0.4719, 0.2975, 0.4852, 0.2918, 0.4603, 0.3321, 0.4481, 0.9375, 0.6102, 0.9062, 0.6102, 0.9067, 0.5, 0.937, 0.5, 0.8425, 0.4714, 0.8827, 0.4499, 0.8691, 0.4283, 0.8321, 0.4481, 0.9062, 0.8898, 0.9375, 0.8898, 0.937, 1.0, 0.9067, 1.0, 0.3827, 0.4499, 0.3425, 0.4714, 0.3321, 0.4481, 0.3691, 0.4283, 0.9062, 0.6102, 0.875, 0.6102, 0.8755, 0.5, 0.9058, 0.5, 0.8839, 0.4491, 0.9191, 0.4202, 0.9016, 0.4016, 0.8691, 0.4283, 0.875, 0.8898, 0.9062, 0.8898, 0.9058, 1.0, 0.8755, 1.0, 0.4191, 0.4202, 0.3839, 0.4491, 0.3691, 0.4283, 0.4016, 0.4016, 0.875, 0.6102, 0.8438, 0.6102, 0.8442, 0.5, 0.8745, 0.5, 0.9202, 0.4191, 0.9491, 0.3839, 0.9283, 0.3691, 0.9016, 0.4016, 0.8437, 0.8898, 0.875, 0.8898, 0.8745, 1.0, 0.8442, 1.0, 0.4491, 0.3839, 0.4202, 0.4191, 0.4016, 0.4016, 0.4283, 0.3691, 0.8438, 0.6102, 0.8125, 0.6102, 0.813, 0.5, 0.8433, 0.5, 0.9499, 0.3827, 0.9714, 0.3425, 0.9481, 0.3321, 0.9283, 0.3691, 0.8125, 0.8898, 0.8437, 0.8898, 0.8433, 1.0, 0.813, 1.0, 0.4714, 0.3425, 0.4499, 0.3827, 0.4283, 0.3691, 0.4481, 0.3321, 0.8125, 0.6102, 0.7812, 0.6102, 0.7817, 0.5, 0.812, 0.5, 0.9719, 0.3411, 0.9852, 0.2975, 0.9603, 0.2918, 0.9481, 0.3321, 0.7812, 0.8898, 0.8125, 0.8898, 0.812, 1.0, 0.7817, 1.0, 0.4852, 0.2975, 0.4719, 0.3411, 0.4481, 0.3321, 0.4603, 0.2918, 0.7812, 0.6102, 0.75, 0.6102, 0.7505, 0.5, 0.7808, 0.5, 0.9855, 0.2961, 0.9899, 0.2507, 0.9644, 0.25, 0.9603, 0.2918, 0.75, 0.8898, 0.7812, 0.8898, 0.7808, 1.0, 0.7505, 1.0, 0.4899, 0.2507, 0.4855, 0.2961, 0.4603, 0.2918, 0.4644, 0.25, 0.75, 0.6102, 0.7188, 0.6102, 0.7192, 0.5, 0.7495, 0.5, 0.9899, 0.2493, 0.9855, 0.2039, 0.9603, 0.2082, 0.9644, 0.25, 0.7188, 0.8898, 0.75, 0.8898, 0.7495, 1.0, 0.7192, 1.0, 0.4855, 0.2039, 0.4899, 0.2493, 0.4644, 0.25, 0.4603, 0.2082, 0.7188, 0.6102, 0.6875, 0.6102, 0.688, 0.5, 0.7183, 0.5, 0.9852, 0.2025, 0.9719, 0.1589, 0.9481, 0.1679, 0.9603, 0.2082, 0.6875, 0.8898, 0.7188, 0.8898, 0.7183, 1.0, 0.688, 1.0, 0.4719, 0.1589, 0.4852, 0.2025, 0.4603, 0.2082, 0.4481, 0.1679, 0.6875, 0.6102, 0.6562, 0.6102, 0.6567, 0.5, 0.687, 0.5, 0.9714, 0.1575, 0.9499, 0.1173, 0.9283, 0.1309, 0.9481, 0.1679, 0.6562, 0.8898, 0.6875, 0.8898, 0.687, 1.0, 0.6567, 1.0, 0.4499, 0.1173, 0.4714, 0.1575, 0.4481, 0.1679, 0.4283, 0.1309, 0.6562, 0.6102, 0.625, 0.6102, 0.6255, 0.5, 0.6558, 0.5, 0.9491, 0.1161, 0.9202, 0.08086, 0.9016, 0.09838, 0.9283, 0.1309, 0.625, 0.8898, 0.6562, 0.8898, 0.6558, 1.0, 0.6255, 1.0, 0.4202, 0.08086, 0.4491, 0.1161, 0.4283, 0.1309, 0.4016, 0.09838, 0.625, 0.6102, 0.5938, 0.6102, 0.5942, 0.5, 0.6245, 0.5, 0.9191, 0.07983, 0.8839, 0.05091, 0.8691, 0.07172, 0.9016, 0.09838, 0.5938, 0.8898, 0.625, 0.8898, 0.6245, 1.0, 0.5942, 1.0, 0.3839, 0.05091, 0.4191, 0.07983, 0.4016, 0.09838, 0.3691, 0.07172, 0.5938, 0.6102, 0.5625, 0.6102, 0.563, 0.5, 0.5933, 0.5, 0.8827, 0.0501, 0.8425, 0.02862, 0.8321, 0.0519, 0.8691, 0.07172, 0.5625, 0.8898, 0.5938, 0.8898, 0.5933, 1.0, 0.563, 1.0, 0.3425, 0.02862, 0.3827, 0.0501, 0.3691, 0.07172, 0.3321, 0.0519, 0.5625, 0.6102, 0.5312, 0.6102, 0.5317, 0.5, 0.562, 0.5, 0.8411, 0.02806, 0.7975, 0.01482, 0.7918, 0.0397, 0.8321, 0.0519, 0.5312, 0.8898, 0.5625, 0.8898, 0.562, 1.0, 0.5317, 1.0, 0.2975, 0.01482, 0.3411, 0.02806, 0.3321, 0.0519, 0.2918, 0.0397, 0.5312, 0.6102, 0.5, 0.6102, 0.5005, 0.5, 0.5308, 0.5, 0.7961, 0.01454, 0.7507, 0.01007, 0.75, 0.03558, 0.7918, 0.0397, 0.5, 0.8898, 0.5312, 0.8898, 0.5308, 1.0, 0.5005, 1.0, 0.2507, 0.01007, 0.2961, 0.01454, 0.2918, 0.0397, 0.25, 0.03558, 0.5, 0.6102, 0.4688, 0.6102, 0.4692, 0.5, 0.4995, 0.5, 0.7493, 0.01007, 0.7039, 0.01454, 0.7082, 0.0397, 0.75, 0.03558, 0.4688, 0.8898, 0.5, 0.8898, 0.4995, 1.0, 0.4692, 1.0, 0.2039, 0.01454, 0.2493, 0.01007, 0.25, 0.03558, 0.2082, 0.0397, 0.4688, 0.6102, 0.4375, 0.6102, 0.438, 0.5, 0.4683, 0.5, 0.7025, 0.01482, 0.6589, 0.02806, 0.6679, 0.0519, 0.7082, 0.0397, 0.4375, 0.8898, 0.4688, 0.8898, 0.4683, 1.0, 0.438, 1.0, 0.1589, 0.02806, 0.2025, 0.01482, 0.2082, 0.0397, 0.1679, 0.0519, 0.4375, 0.6102, 0.4062, 0.6102, 0.4067, 0.5, 0.437, 0.5, 0.6575, 0.02862, 0.6173, 0.0501, 0.6309, 0.07172, 0.6679, 0.0519, 0.4062, 0.8898, 0.4375, 0.8898, 0.437, 1.0, 0.4067, 1.0, 0.1173, 0.0501, 0.1575, 0.02862, 0.1679, 0.0519, 0.1309, 0.07172, 0.4062, 0.6102, 0.375, 0.6102, 0.3755, 0.5, 0.4058, 0.5, 0.6161, 0.05091, 0.5809, 0.07983, 0.5984, 0.09838, 0.6309, 0.07172, 0.375, 0.8898, 0.4062, 0.8898, 0.4058, 1.0, 0.3755, 1.0, 0.08086, 0.07983, 0.1161, 0.05091, 0.1309, 0.07172, 0.09838, 0.09838, 0.375, 0.6102, 0.3438, 0.6102, 0.3442, 0.5, 0.3745, 0.5, 0.5798, 0.08086, 0.5509, 0.1161, 0.5717, 0.1309, 0.5984, 0.09838, 0.3438, 0.8898, 0.375, 0.8898, 0.3745, 1.0, 0.3442, 1.0, 0.05091, 0.1161, 0.07983, 0.08086, 0.09838, 0.09838, 0.07172, 0.1309, 0.3438, 0.6102, 0.3125, 0.6102, 0.313, 0.5, 0.3433, 0.5, 0.5501, 0.1173, 0.5286, 0.1575, 0.5519, 0.1679, 0.5717, 0.1309, 0.3125, 0.8898, 0.3438, 0.8898, 0.3433, 1.0, 0.313, 1.0, 0.02862, 0.1575, 0.0501, 0.1173, 0.07172, 0.1309, 0.0519, 0.1679, 0.3125, 0.6102, 0.2812, 0.6102, 0.2817, 0.5, 0.312, 0.5, 0.5281, 0.1589, 0.5148, 0.2025, 0.5397, 0.2082, 0.5519, 0.1679, 0.2812, 0.8898, 0.3125, 0.8898, 0.312, 1.0, 0.2817, 1.0, 0.01482, 0.2025, 0.02806, 0.1589, 0.0519, 0.1679, 0.0397, 0.2082, 0.2812, 0.6102, 0.25, 0.6102, 0.2505, 0.5, 0.2808, 0.5, 0.5145, 0.2039, 0.5101, 0.2493, 0.5356, 0.25, 0.5397, 0.2082, 0.25, 0.8898, 0.2812, 0.8898, 0.2808, 1.0, 0.2505, 1.0, 0.01007, 0.2493, 0.01454, 0.2039, 0.0397, 0.2082, 0.03558, 0.25, 0.25, 0.6102, 0.2188, 0.6102, 0.2192, 0.5, 0.2495, 0.5, 0.5101, 0.2507, 0.5145, 0.2961, 0.5397, 0.2918, 0.5356, 0.25, 0.2188, 0.8898, 0.25, 0.8898, 0.2495, 1.0, 0.2192, 1.0, 0.01454, 0.2961, 0.01007, 0.2507, 0.03558, 0.25, 0.0397, 0.2918, 0.2188, 0.6102, 0.1875, 0.6102, 0.188, 0.5, 0.2183, 0.5, 0.5148, 0.2975, 0.5281, 0.3411, 0.5519, 0.3321, 0.5397, 0.2918, 0.1875, 0.8898, 0.2188, 0.8898, 0.2183, 1.0, 0.188, 1.0, 0.02806, 0.3411, 0.01482, 0.2975, 0.0397, 0.2918, 0.0519, 0.3321, 0.1875, 0.6102, 0.1562, 0.6102, 0.1567, 0.5, 0.187, 0.5, 0.5286, 0.3425, 0.5501, 0.3827, 0.5717, 0.3691, 0.5519, 0.3321, 0.1562, 0.8898, 0.1875, 0.8898, 0.187, 1.0, 0.1567, 1.0, 0.0501, 0.3827, 0.02862, 0.3425, 0.0519, 0.3321, 0.07172, 0.3691, 0.1562, 0.6102, 0.125, 0.6102, 0.1255, 0.5, 0.1558, 0.5, 0.5509, 0.3839, 0.5798, 0.4191, 0.5984, 0.4016, 0.5717, 0.3691, 0.125, 0.8898, 0.1562, 0.8898, 0.1558, 1.0, 0.1255, 1.0, 0.07983, 0.4191, 0.05091, 0.3839, 0.07172, 0.3691, 0.09838, 0.4016, 0.125, 0.6102, 0.09375, 0.6102, 0.09424, 0.5, 0.1245, 0.5, 0.5809, 0.4202, 0.6161, 0.4491, 0.6309, 0.4283, 0.5984, 0.4016, 0.09375, 0.8898, 0.125, 0.8898, 0.1245, 1.0, 0.09424, 1.0, 0.1161, 0.4491, 0.08086, 0.4202, 0.09838, 0.4016, 0.1309, 0.4283, 0.09375, 0.6102, 0.0625, 0.6102, 0.06299, 0.5, 0.09326, 0.5, 0.6173, 0.4499, 0.6575, 0.4714, 0.6679, 0.4481, 0.6309, 0.4283, 0.0625, 0.8898, 0.09375, 0.8898, 0.09326, 1.0, 0.06299, 1.0, 0.1575, 0.4714, 0.1173, 0.4499, 0.1309, 0.4283, 0.1679, 0.4481, 0.0625, 0.6102, 0.03125, 0.6102, 0.03174, 0.5, 0.06201, 0.5, 0.6589, 0.4719, 0.7025, 0.4852, 0.7082, 0.4603, 0.6679, 0.4481, 0.03125, 0.8898, 0.0625, 0.8898, 0.06201, 1.0, 0.03174, 1.0, 0.2025, 0.4852, 0.1589, 0.4719, 0.1679, 0.4481, 0.2082, 0.4603, 0.03125, 0.6102, 0.0, 0.6102, 0.0004878, 0.5, 0.03076, 0.5, 0.7039, 0.4855, 0.7493, 0.4899, 0.75, 0.4644, 0.7082, 0.4603, 0.0, 0.8898, 0.03125, 0.8898, 0.03076, 1.0, 0.0004878, 1.0, 0.2493, 0.4899, 0.2039, 0.4855, 0.2082, 0.4603, 0.25, 0.4644, 1.0, 0.6102, 1.0, 0.6667, 0.9688, 0.6667, 0.9688, 0.6102, 0.7735, 0.8333, 0.7812, 0.8333, 0.789, 0.8333, 0.7812, 0.8835, 0.7812, 0.6969, 0.7812, 0.6664, 0.7812, 0.6165, 0.789, 0.6667, 0.7188, 0.7953, 0.7188, 0.8334, 0.7188, 0.8835, 0.711, 0.8333, 0.7265, 0.6667, 0.7187, 0.6667, 0.711, 0.6667, 0.7188, 0.6165, 0.7265, 0.6667, 0.7265, 0.6667, 0.7188, 0.7012, 0.7188, 0.6985, 0.7812, 0.7934, 0.7812, 0.7953, 0.7735, 0.8333, 0.7735, 0.8333, 0.7188, 0.7953, 0.7188, 0.7934, 0.7265, 0.8333, 0.7265, 0.8333, 0.7265, 0.6667, 0.7265, 0.6667, 0.7188, 0.6985, 0.7188, 0.6969, 0.7735, 0.6667, 0.7735, 0.6667, 0.7812, 0.6969, 0.7812, 0.6985, 0.7265, 0.8333, 0.7265, 0.8333, 0.7188, 0.7934, 0.7188, 0.7912, 0.7735, 0.8333, 0.7735, 0.8333, 0.7813, 0.7912, 0.7812, 0.7934, 0.7735, 0.6667, 0.7735, 0.6667, 0.7812, 0.6985, 0.7812, 0.7012, 0.7735, 0.8333, 0.7735, 0.8333, 0.7812, 0.7876, 0.7812, 0.7895, 0.7812, 0.7895, 0.7812, 0.7912, 0.7735, 0.8333, 0.7735, 0.8333, 0.7188, 0.7912, 0.7188, 0.7895, 0.7265, 0.8333, 0.7265, 0.8333, 0.7265, 0.6667, 0.7265, 0.6667, 0.7188, 0.7023, 0.7188, 0.7012, 0.7735, 0.6667, 0.7735, 0.6667, 0.7812, 0.7012, 0.7812, 0.7023, 0.7735, 0.6667, 0.7735, 0.6667, 0.7812, 0.7023, 0.7812, 0.7042, 0.7188, 0.7042, 0.7188, 0.7023, 0.7265, 0.6667, 0.7265, 0.6667, 0.7187, 0.7895, 0.7188, 0.7876, 0.7265, 0.8333, 0.7265, 0.8333, 0.7812, 0.7081, 0.7812, 0.7288, 0.7735, 0.6667, 0.7735, 0.6667, 0.7812, 0.7839, 0.7812, 0.7876, 0.7735, 0.8333, 0.7735, 0.8333, 0.7188, 0.7876, 0.7188, 0.7839, 0.7265, 0.8333, 0.7265, 0.8333, 0.7265, 0.6667, 0.7265, 0.6667, 0.7187, 0.7081, 0.7188, 0.7042, 0.7735, 0.6667, 0.7735, 0.6667, 0.7813, 0.7042, 0.7812, 0.7081, 0.7188, 0.7288, 0.7188, 0.7081, 0.7265, 0.6667, 0.7265, 0.6667, 0.7812, 0.7745, 0.7812, 0.7839, 0.7735, 0.8333, 0.7735, 0.8333, 0.7188, 0.7839, 0.7188, 0.7745, 0.7265, 0.8333, 0.7265, 0.8333, 0.7812, 0.7302, 0.7812, 0.7299, 0.7735, 0.6667, 0.7735, 0.6667, 0.7812, 0.7735, 0.7812, 0.7745, 0.7735, 0.8333, 0.7735, 0.8333, 0.7188, 0.7745, 0.7188, 0.7735, 0.7265, 0.8333, 0.7265, 0.8333, 0.7265, 0.6667, 0.7265, 0.6667, 0.7188, 0.7302, 0.7188, 0.7288, 0.7735, 0.6667, 0.7735, 0.6667, 0.7812, 0.7288, 0.7812, 0.7302, 0.7188, 0.7299, 0.7188, 0.7302, 0.7265, 0.6667, 0.7265, 0.6667, 0.7812, 0.7733, 0.7812, 0.7735, 0.7735, 0.8333, 0.7735, 0.8333, 0.7188, 0.7735, 0.7188, 0.7733, 0.7265, 0.8333, 0.7265, 0.8333, 0.7812, 0.7736, 0.7812, 0.7733, 0.7735, 0.8333, 0.7735, 0.8333, 0.7188, 0.7733, 0.7188, 0.7736, 0.7265, 0.8333, 0.7265, 0.8333, 0.7265, 0.6667, 0.7265, 0.6667, 0.7188, 0.7294, 0.7188, 0.7299, 0.7735, 0.6667, 0.7735, 0.6667, 0.7812, 0.7299, 0.7812, 0.7294, 0.7812, 0.6969, 0.7812, 0.7953, 0.7812, 0.7934, 0.7812, 0.6985])
me_cylinder_004.use_remesh_fix_poles = True
me_cylinder_004.use_remesh_preserve_attributes = False
me_cylinder_004.update()

# ---- objects
ob_counterpressurizer = bpy.data.objects.new('CounterPressurizer', me_cylinder_004)

# ---- transforms, parenting, visibility, modifiers, constraints
ob_counterpressurizer.location = (0.0, 0.0, 0.0)
ob_counterpressurizer.scale = (3.0, 3.0, 3.0)

# ---- collection membership
col_collection.objects.link(ob_counterpressurizer)

# ---- scene / render settings (as saved in the file)
scene.frame_start = 1; scene.frame_end = 250; scene.frame_set(1)
scene.render.engine = 'BLENDER_EEVEE_NEXT'
scene.cycles.sampling_pattern = 'TABULATED_SOBOL'
scene.cycles.use_light_tree = False
scene.view_settings.view_transform = 'Filmic'
bpy.context.view_layer.update()

# ---- added for rendering (the .blend has no active camera and no usable light): camera, sun
cam_auto = bpy.data.cameras.new('AutoCamera')
cam_auto.lens = 50.0
cam_auto.sensor_width = 36.0
cam_auto.clip_end = 1000.0
ob_auto_camera = bpy.data.objects.new('AutoCamera', cam_auto)
scene.collection.objects.link(ob_auto_camera)
ob_auto_camera.location = (1.18303, -1.44736, 0.910077)
ob_auto_camera.rotation_euler = (1.09748, -7.21219e-08, 0.694738)
scene.camera = ob_auto_camera
light_auto_sun = bpy.data.lights.new('AutoSun', 'SUN')
light_auto_sun.energy = 3.0
light_auto_sun.angle = 0.0523599
ob_auto_sun = bpy.data.objects.new('AutoSun', light_auto_sun)
scene.collection.objects.link(ob_auto_sun)
ob_auto_sun.rotation_euler = (0.872665, 0.174533, 0.523599)
bpy.context.view_layer.update()
